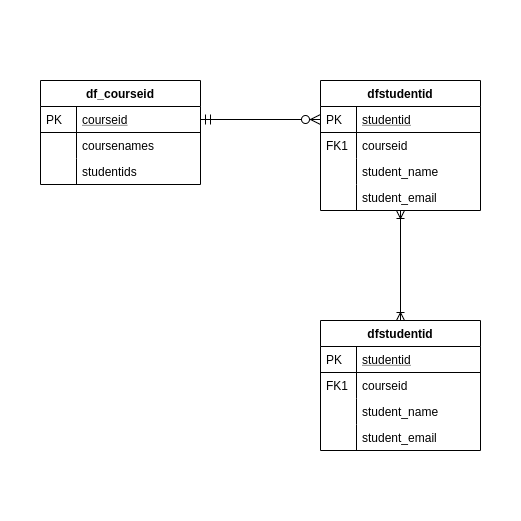

The diagram above was exported from draw.io. Its source (the exported page's mxGraphModel, read from the mxfile embedded in the PNG):
<mxGraphModel dx="1422" dy="756" grid="1" gridSize="10" guides="1" tooltips="1" connect="1" arrows="1" fold="1" page="1" pageScale="1" pageWidth="827" pageHeight="1169" math="0" shadow="0">
  <root>
    <mxCell id="WIyWlLk6GJQsqaUBKTNV-0" />
    <mxCell id="WIyWlLk6GJQsqaUBKTNV-1" parent="WIyWlLk6GJQsqaUBKTNV-0" />
    <mxCell id="zkfFHV4jXpPFQw0GAbJ--51" value="df_courseid" style="swimlane;fontStyle=1;childLayout=stackLayout;horizontal=1;startSize=26;horizontalStack=0;resizeParent=1;resizeLast=0;collapsible=1;marginBottom=0;rounded=0;shadow=0;strokeWidth=1;" parent="WIyWlLk6GJQsqaUBKTNV-1" vertex="1">
      <mxGeometry x="160" y="120" width="160" height="104" as="geometry">
        <mxRectangle x="20" y="80" width="160" height="26" as="alternateBounds" />
      </mxGeometry>
    </mxCell>
    <mxCell id="zkfFHV4jXpPFQw0GAbJ--52" value="courseid" style="shape=partialRectangle;top=0;left=0;right=0;bottom=1;align=left;verticalAlign=top;fillColor=none;spacingLeft=40;spacingRight=4;overflow=hidden;rotatable=0;points=[[0,0.5],[1,0.5]];portConstraint=eastwest;dropTarget=0;rounded=0;shadow=0;strokeWidth=1;fontStyle=4" parent="zkfFHV4jXpPFQw0GAbJ--51" vertex="1">
      <mxGeometry y="26" width="160" height="26" as="geometry" />
    </mxCell>
    <mxCell id="zkfFHV4jXpPFQw0GAbJ--53" value="PK" style="shape=partialRectangle;top=0;left=0;bottom=0;fillColor=none;align=left;verticalAlign=top;spacingLeft=4;spacingRight=4;overflow=hidden;rotatable=0;points=[];portConstraint=eastwest;part=1;" parent="zkfFHV4jXpPFQw0GAbJ--52" vertex="1" connectable="0">
      <mxGeometry width="36" height="26" as="geometry" />
    </mxCell>
    <mxCell id="zkfFHV4jXpPFQw0GAbJ--54" value="coursenames" style="shape=partialRectangle;top=0;left=0;right=0;bottom=0;align=left;verticalAlign=top;fillColor=none;spacingLeft=40;spacingRight=4;overflow=hidden;rotatable=0;points=[[0,0.5],[1,0.5]];portConstraint=eastwest;dropTarget=0;rounded=0;shadow=0;strokeWidth=1;" parent="zkfFHV4jXpPFQw0GAbJ--51" vertex="1">
      <mxGeometry y="52" width="160" height="26" as="geometry" />
    </mxCell>
    <mxCell id="zkfFHV4jXpPFQw0GAbJ--55" value="" style="shape=partialRectangle;top=0;left=0;bottom=0;fillColor=none;align=left;verticalAlign=top;spacingLeft=4;spacingRight=4;overflow=hidden;rotatable=0;points=[];portConstraint=eastwest;part=1;" parent="zkfFHV4jXpPFQw0GAbJ--54" vertex="1" connectable="0">
      <mxGeometry width="36" height="26" as="geometry" />
    </mxCell>
    <mxCell id="-xYf4maIQ6KDW0u1zEmb-7" value="studentids" style="shape=partialRectangle;top=0;left=0;right=0;bottom=0;align=left;verticalAlign=top;fillColor=none;spacingLeft=40;spacingRight=4;overflow=hidden;rotatable=0;points=[[0,0.5],[1,0.5]];portConstraint=eastwest;dropTarget=0;rounded=0;shadow=0;strokeWidth=1;" vertex="1" parent="zkfFHV4jXpPFQw0GAbJ--51">
      <mxGeometry y="78" width="160" height="26" as="geometry" />
    </mxCell>
    <mxCell id="-xYf4maIQ6KDW0u1zEmb-8" value="" style="shape=partialRectangle;top=0;left=0;bottom=0;fillColor=none;align=left;verticalAlign=top;spacingLeft=4;spacingRight=4;overflow=hidden;rotatable=0;points=[];portConstraint=eastwest;part=1;" vertex="1" connectable="0" parent="-xYf4maIQ6KDW0u1zEmb-7">
      <mxGeometry width="36" height="26" as="geometry" />
    </mxCell>
    <mxCell id="zkfFHV4jXpPFQw0GAbJ--63" value="" style="edgeStyle=orthogonalEdgeStyle;endArrow=ERzeroToMany;startArrow=ERmandOne;shadow=0;strokeWidth=1;endSize=8;startSize=8;entryX=0;entryY=0.5;entryDx=0;entryDy=0;" parent="WIyWlLk6GJQsqaUBKTNV-1" source="zkfFHV4jXpPFQw0GAbJ--52" target="-xYf4maIQ6KDW0u1zEmb-32" edge="1">
      <mxGeometry width="100" height="100" relative="1" as="geometry">
        <mxPoint x="310" y="390" as="sourcePoint" />
        <mxPoint x="400" y="159" as="targetPoint" />
      </mxGeometry>
    </mxCell>
    <mxCell id="-xYf4maIQ6KDW0u1zEmb-42" style="edgeStyle=orthogonalEdgeStyle;rounded=0;orthogonalLoop=1;jettySize=auto;html=1;entryX=0.5;entryY=0;entryDx=0;entryDy=0;startArrow=ERoneToMany;startFill=0;endArrow=ERoneToMany;endFill=0;" edge="1" parent="WIyWlLk6GJQsqaUBKTNV-1" source="-xYf4maIQ6KDW0u1zEmb-31" target="zkfFHV4jXpPFQw0GAbJ--64">
      <mxGeometry relative="1" as="geometry" />
    </mxCell>
    <mxCell id="-xYf4maIQ6KDW0u1zEmb-31" value="dfstudentid" style="swimlane;fontStyle=1;childLayout=stackLayout;horizontal=1;startSize=26;horizontalStack=0;resizeParent=1;resizeLast=0;collapsible=1;marginBottom=0;rounded=0;shadow=0;strokeWidth=1;" vertex="1" parent="WIyWlLk6GJQsqaUBKTNV-1">
      <mxGeometry x="440" y="120" width="160" height="130" as="geometry">
        <mxRectangle x="260" y="270" width="160" height="26" as="alternateBounds" />
      </mxGeometry>
    </mxCell>
    <mxCell id="-xYf4maIQ6KDW0u1zEmb-32" value="studentid" style="shape=partialRectangle;top=0;left=0;right=0;bottom=1;align=left;verticalAlign=top;fillColor=none;spacingLeft=40;spacingRight=4;overflow=hidden;rotatable=0;points=[[0,0.5],[1,0.5]];portConstraint=eastwest;dropTarget=0;rounded=0;shadow=0;strokeWidth=1;fontStyle=4" vertex="1" parent="-xYf4maIQ6KDW0u1zEmb-31">
      <mxGeometry y="26" width="160" height="26" as="geometry" />
    </mxCell>
    <mxCell id="-xYf4maIQ6KDW0u1zEmb-33" value="PK" style="shape=partialRectangle;top=0;left=0;bottom=0;fillColor=none;align=left;verticalAlign=top;spacingLeft=4;spacingRight=4;overflow=hidden;rotatable=0;points=[];portConstraint=eastwest;part=1;" vertex="1" connectable="0" parent="-xYf4maIQ6KDW0u1zEmb-32">
      <mxGeometry width="36" height="26" as="geometry" />
    </mxCell>
    <mxCell id="-xYf4maIQ6KDW0u1zEmb-34" value="courseid" style="shape=partialRectangle;top=0;left=0;right=0;bottom=0;align=left;verticalAlign=top;fillColor=none;spacingLeft=40;spacingRight=4;overflow=hidden;rotatable=0;points=[[0,0.5],[1,0.5]];portConstraint=eastwest;dropTarget=0;rounded=0;shadow=0;strokeWidth=1;" vertex="1" parent="-xYf4maIQ6KDW0u1zEmb-31">
      <mxGeometry y="52" width="160" height="26" as="geometry" />
    </mxCell>
    <mxCell id="-xYf4maIQ6KDW0u1zEmb-35" value="FK1" style="shape=partialRectangle;top=0;left=0;bottom=0;fillColor=none;align=left;verticalAlign=top;spacingLeft=4;spacingRight=4;overflow=hidden;rotatable=0;points=[];portConstraint=eastwest;part=1;" vertex="1" connectable="0" parent="-xYf4maIQ6KDW0u1zEmb-34">
      <mxGeometry width="36" height="26" as="geometry" />
    </mxCell>
    <mxCell id="-xYf4maIQ6KDW0u1zEmb-36" value="student_name" style="shape=partialRectangle;top=0;left=0;right=0;bottom=0;align=left;verticalAlign=top;fillColor=none;spacingLeft=40;spacingRight=4;overflow=hidden;rotatable=0;points=[[0,0.5],[1,0.5]];portConstraint=eastwest;dropTarget=0;rounded=0;shadow=0;strokeWidth=1;" vertex="1" parent="-xYf4maIQ6KDW0u1zEmb-31">
      <mxGeometry y="78" width="160" height="26" as="geometry" />
    </mxCell>
    <mxCell id="-xYf4maIQ6KDW0u1zEmb-37" value="" style="shape=partialRectangle;top=0;left=0;bottom=0;fillColor=none;align=left;verticalAlign=top;spacingLeft=4;spacingRight=4;overflow=hidden;rotatable=0;points=[];portConstraint=eastwest;part=1;" vertex="1" connectable="0" parent="-xYf4maIQ6KDW0u1zEmb-36">
      <mxGeometry width="36" height="26" as="geometry" />
    </mxCell>
    <mxCell id="-xYf4maIQ6KDW0u1zEmb-38" value="student_email" style="shape=partialRectangle;top=0;left=0;right=0;bottom=0;align=left;verticalAlign=top;fillColor=none;spacingLeft=40;spacingRight=4;overflow=hidden;rotatable=0;points=[[0,0.5],[1,0.5]];portConstraint=eastwest;dropTarget=0;rounded=0;shadow=0;strokeWidth=1;" vertex="1" parent="-xYf4maIQ6KDW0u1zEmb-31">
      <mxGeometry y="104" width="160" height="26" as="geometry" />
    </mxCell>
    <mxCell id="-xYf4maIQ6KDW0u1zEmb-39" value="" style="shape=partialRectangle;top=0;left=0;bottom=0;fillColor=none;align=left;verticalAlign=top;spacingLeft=4;spacingRight=4;overflow=hidden;rotatable=0;points=[];portConstraint=eastwest;part=1;" vertex="1" connectable="0" parent="-xYf4maIQ6KDW0u1zEmb-38">
      <mxGeometry width="36" height="26" as="geometry" />
    </mxCell>
    <mxCell id="zkfFHV4jXpPFQw0GAbJ--64" value="dfstudentid" style="swimlane;fontStyle=1;childLayout=stackLayout;horizontal=1;startSize=26;horizontalStack=0;resizeParent=1;resizeLast=0;collapsible=1;marginBottom=0;rounded=0;shadow=0;strokeWidth=1;" parent="WIyWlLk6GJQsqaUBKTNV-1" vertex="1">
      <mxGeometry x="440" y="360" width="160" height="130" as="geometry">
        <mxRectangle x="260" y="270" width="160" height="26" as="alternateBounds" />
      </mxGeometry>
    </mxCell>
    <mxCell id="zkfFHV4jXpPFQw0GAbJ--65" value="studentid" style="shape=partialRectangle;top=0;left=0;right=0;bottom=1;align=left;verticalAlign=top;fillColor=none;spacingLeft=40;spacingRight=4;overflow=hidden;rotatable=0;points=[[0,0.5],[1,0.5]];portConstraint=eastwest;dropTarget=0;rounded=0;shadow=0;strokeWidth=1;fontStyle=4" parent="zkfFHV4jXpPFQw0GAbJ--64" vertex="1">
      <mxGeometry y="26" width="160" height="26" as="geometry" />
    </mxCell>
    <mxCell id="zkfFHV4jXpPFQw0GAbJ--66" value="PK" style="shape=partialRectangle;top=0;left=0;bottom=0;fillColor=none;align=left;verticalAlign=top;spacingLeft=4;spacingRight=4;overflow=hidden;rotatable=0;points=[];portConstraint=eastwest;part=1;" parent="zkfFHV4jXpPFQw0GAbJ--65" vertex="1" connectable="0">
      <mxGeometry width="36" height="26" as="geometry" />
    </mxCell>
    <mxCell id="zkfFHV4jXpPFQw0GAbJ--67" value="courseid" style="shape=partialRectangle;top=0;left=0;right=0;bottom=0;align=left;verticalAlign=top;fillColor=none;spacingLeft=40;spacingRight=4;overflow=hidden;rotatable=0;points=[[0,0.5],[1,0.5]];portConstraint=eastwest;dropTarget=0;rounded=0;shadow=0;strokeWidth=1;" parent="zkfFHV4jXpPFQw0GAbJ--64" vertex="1">
      <mxGeometry y="52" width="160" height="26" as="geometry" />
    </mxCell>
    <mxCell id="zkfFHV4jXpPFQw0GAbJ--68" value="FK1" style="shape=partialRectangle;top=0;left=0;bottom=0;fillColor=none;align=left;verticalAlign=top;spacingLeft=4;spacingRight=4;overflow=hidden;rotatable=0;points=[];portConstraint=eastwest;part=1;" parent="zkfFHV4jXpPFQw0GAbJ--67" vertex="1" connectable="0">
      <mxGeometry width="36" height="26" as="geometry" />
    </mxCell>
    <mxCell id="zkfFHV4jXpPFQw0GAbJ--69" value="student_name" style="shape=partialRectangle;top=0;left=0;right=0;bottom=0;align=left;verticalAlign=top;fillColor=none;spacingLeft=40;spacingRight=4;overflow=hidden;rotatable=0;points=[[0,0.5],[1,0.5]];portConstraint=eastwest;dropTarget=0;rounded=0;shadow=0;strokeWidth=1;" parent="zkfFHV4jXpPFQw0GAbJ--64" vertex="1">
      <mxGeometry y="78" width="160" height="26" as="geometry" />
    </mxCell>
    <mxCell id="zkfFHV4jXpPFQw0GAbJ--70" value="" style="shape=partialRectangle;top=0;left=0;bottom=0;fillColor=none;align=left;verticalAlign=top;spacingLeft=4;spacingRight=4;overflow=hidden;rotatable=0;points=[];portConstraint=eastwest;part=1;" parent="zkfFHV4jXpPFQw0GAbJ--69" vertex="1" connectable="0">
      <mxGeometry width="36" height="26" as="geometry" />
    </mxCell>
    <mxCell id="-xYf4maIQ6KDW0u1zEmb-18" value="student_email" style="shape=partialRectangle;top=0;left=0;right=0;bottom=0;align=left;verticalAlign=top;fillColor=none;spacingLeft=40;spacingRight=4;overflow=hidden;rotatable=0;points=[[0,0.5],[1,0.5]];portConstraint=eastwest;dropTarget=0;rounded=0;shadow=0;strokeWidth=1;" vertex="1" parent="zkfFHV4jXpPFQw0GAbJ--64">
      <mxGeometry y="104" width="160" height="26" as="geometry" />
    </mxCell>
    <mxCell id="-xYf4maIQ6KDW0u1zEmb-19" value="" style="shape=partialRectangle;top=0;left=0;bottom=0;fillColor=none;align=left;verticalAlign=top;spacingLeft=4;spacingRight=4;overflow=hidden;rotatable=0;points=[];portConstraint=eastwest;part=1;" vertex="1" connectable="0" parent="-xYf4maIQ6KDW0u1zEmb-18">
      <mxGeometry width="36" height="26" as="geometry" />
    </mxCell>
    <mxCell id="-xYf4maIQ6KDW0u1zEmb-44" value="" style="rounded=0;whiteSpace=wrap;html=1;strokeColor=none;" vertex="1" parent="WIyWlLk6GJQsqaUBKTNV-1">
      <mxGeometry x="120" y="40" width="120" height="60" as="geometry" />
    </mxCell>
    <mxCell id="-xYf4maIQ6KDW0u1zEmb-46" value="" style="rounded=0;whiteSpace=wrap;html=1;strokeColor=none;" vertex="1" parent="WIyWlLk6GJQsqaUBKTNV-1">
      <mxGeometry x="520" y="500" width="120" height="60" as="geometry" />
    </mxCell>
  </root>
</mxGraphModel>